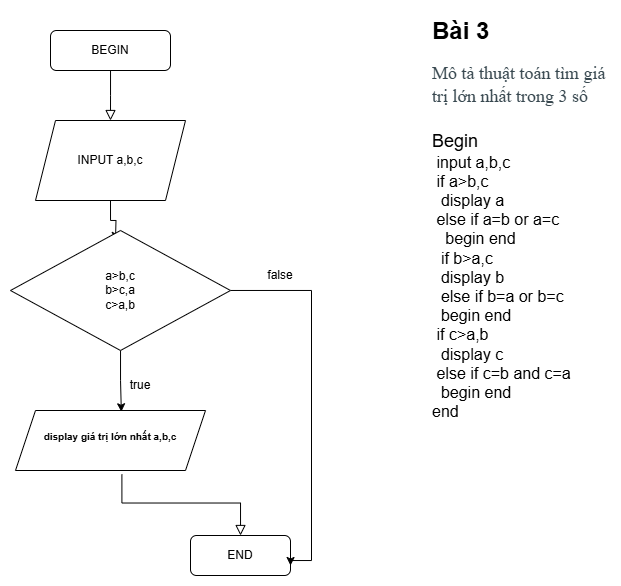

The diagram above was exported from draw.io. Its source (the exported page's mxGraphModel, read from the mxfile embedded in the PNG):
<mxGraphModel dx="1121" dy="547" grid="1" gridSize="10" guides="1" tooltips="1" connect="1" arrows="1" fold="1" page="1" pageScale="1" pageWidth="827" pageHeight="1169" math="0" shadow="0">
  <root>
    <mxCell id="WIyWlLk6GJQsqaUBKTNV-0" />
    <mxCell id="WIyWlLk6GJQsqaUBKTNV-1" parent="WIyWlLk6GJQsqaUBKTNV-0" />
    <mxCell id="WIyWlLk6GJQsqaUBKTNV-2" value="" style="rounded=0;html=1;jettySize=auto;orthogonalLoop=1;fontSize=11;endArrow=block;endFill=0;endSize=8;strokeWidth=1;shadow=0;labelBackgroundColor=none;edgeStyle=orthogonalEdgeStyle;" parent="WIyWlLk6GJQsqaUBKTNV-1" source="WIyWlLk6GJQsqaUBKTNV-3" edge="1">
      <mxGeometry relative="1" as="geometry">
        <mxPoint x="220" y="169.9999999999999" as="targetPoint" />
      </mxGeometry>
    </mxCell>
    <mxCell id="WIyWlLk6GJQsqaUBKTNV-3" value="BEGIN" style="rounded=1;whiteSpace=wrap;html=1;fontSize=12;glass=0;strokeWidth=1;shadow=0;" parent="WIyWlLk6GJQsqaUBKTNV-1" vertex="1">
      <mxGeometry x="160" y="80" width="120" height="40" as="geometry" />
    </mxCell>
    <mxCell id="WIyWlLk6GJQsqaUBKTNV-8" value="" style="rounded=0;html=1;jettySize=auto;orthogonalLoop=1;fontSize=11;endArrow=block;endFill=0;endSize=8;strokeWidth=1;shadow=0;labelBackgroundColor=none;edgeStyle=orthogonalEdgeStyle;exitX=0.56;exitY=1.067;exitDx=0;exitDy=0;exitPerimeter=0;" parent="WIyWlLk6GJQsqaUBKTNV-1" source="nM9-EkCgpE2CV11sLATn-4" target="WIyWlLk6GJQsqaUBKTNV-11" edge="1">
      <mxGeometry x="0.3333" y="20" relative="1" as="geometry">
        <mxPoint as="offset" />
        <mxPoint x="320" y="560" as="sourcePoint" />
      </mxGeometry>
    </mxCell>
    <mxCell id="WIyWlLk6GJQsqaUBKTNV-11" value="END" style="rounded=1;whiteSpace=wrap;html=1;fontSize=12;glass=0;strokeWidth=1;shadow=0;" parent="WIyWlLk6GJQsqaUBKTNV-1" vertex="1">
      <mxGeometry x="300" y="585" width="100" height="40" as="geometry" />
    </mxCell>
    <mxCell id="nM9-EkCgpE2CV11sLATn-0" value="&lt;h1 style=&quot;margin-top: 0px;&quot;&gt;Bài 3&lt;/h1&gt;&lt;h2 style=&quot;box-sizing: border-box; margin-top: 0px; margin-bottom: 0.5rem; font-family: &amp;quot;Open Sans&amp;quot;; font-weight: 400; line-height: 1.3; color: rgb(55, 71, 79); background-color: rgb(255, 255, 255);&quot; id=&quot;yui_3_17_2_1_1718021679852_51&quot;&gt;&lt;font style=&quot;font-size: 18px;&quot;&gt;Mô tả thuật toán tìm giá trị lớn nhất trong 3 số&lt;/font&gt;&lt;/h2&gt;&lt;div&gt;&lt;br&gt;&lt;/div&gt;&lt;div&gt;&lt;div&gt;&lt;font style=&quot;font-size: 18px;&quot;&gt;Begin&lt;/font&gt;&lt;/div&gt;&lt;div&gt;&lt;font size=&quot;3&quot;&gt;&amp;nbsp;input a,b,c&lt;/font&gt;&lt;/div&gt;&lt;div&gt;&lt;font size=&quot;3&quot;&gt;&amp;nbsp;if a&amp;gt;b,c&lt;/font&gt;&lt;/div&gt;&lt;div&gt;&lt;font size=&quot;3&quot;&gt;&amp;nbsp; display a&lt;/font&gt;&lt;/div&gt;&lt;div&gt;&lt;font size=&quot;3&quot;&gt;&amp;nbsp;else if a=b or a=c&lt;/font&gt;&lt;/div&gt;&lt;div&gt;&lt;font size=&quot;3&quot;&gt;&amp;nbsp; &amp;nbsp;begin end&lt;/font&gt;&lt;/div&gt;&lt;div&gt;&lt;font size=&quot;3&quot;&gt;&amp;nbsp; if b&amp;gt;a,c&lt;/font&gt;&lt;/div&gt;&lt;div&gt;&lt;font size=&quot;3&quot;&gt;&amp;nbsp; display b&lt;/font&gt;&lt;/div&gt;&lt;div&gt;&lt;font size=&quot;3&quot;&gt;&amp;nbsp; else if b=a or b=c&lt;/font&gt;&lt;/div&gt;&lt;div&gt;&lt;font size=&quot;3&quot;&gt;&amp;nbsp; begin end&lt;/font&gt;&lt;/div&gt;&lt;div&gt;&lt;font size=&quot;3&quot;&gt;&amp;nbsp;if c&amp;gt;a,b&lt;/font&gt;&lt;/div&gt;&lt;div&gt;&lt;font size=&quot;3&quot;&gt;&amp;nbsp; display c&lt;/font&gt;&lt;/div&gt;&lt;div&gt;&lt;font size=&quot;3&quot;&gt;&amp;nbsp;else if c=b and c=a&lt;/font&gt;&lt;/div&gt;&lt;div&gt;&lt;font size=&quot;3&quot;&gt;&amp;nbsp; begin end&lt;/font&gt;&lt;/div&gt;&lt;div&gt;&lt;font size=&quot;3&quot;&gt;end&lt;/font&gt;&lt;/div&gt;&lt;/div&gt;" style="text;html=1;whiteSpace=wrap;overflow=hidden;rounded=0;" vertex="1" parent="WIyWlLk6GJQsqaUBKTNV-1">
      <mxGeometry x="540" y="60" width="180" height="440" as="geometry" />
    </mxCell>
    <mxCell id="nM9-EkCgpE2CV11sLATn-3" style="edgeStyle=orthogonalEdgeStyle;rounded=0;orthogonalLoop=1;jettySize=auto;html=1;exitX=0.5;exitY=1;exitDx=0;exitDy=0;entryX=0.5;entryY=0;entryDx=0;entryDy=0;" edge="1" parent="WIyWlLk6GJQsqaUBKTNV-1" source="nM9-EkCgpE2CV11sLATn-1">
      <mxGeometry relative="1" as="geometry">
        <mxPoint x="225" y="289.9999999999999" as="targetPoint" />
      </mxGeometry>
    </mxCell>
    <mxCell id="nM9-EkCgpE2CV11sLATn-1" value="INPUT a,b,c" style="shape=parallelogram;perimeter=parallelogramPerimeter;whiteSpace=wrap;html=1;fixedSize=1;" vertex="1" parent="WIyWlLk6GJQsqaUBKTNV-1">
      <mxGeometry x="145" y="170" width="150" height="80" as="geometry" />
    </mxCell>
    <mxCell id="nM9-EkCgpE2CV11sLATn-4" value="&lt;h1 style=&quot;text-align: left; margin-top: 0px;&quot;&gt;&lt;font style=&quot;font-size: 10px;&quot;&gt;display giá trị lớn nhất a,b,c&lt;br&gt;&lt;/font&gt;&lt;/h1&gt;" style="shape=parallelogram;perimeter=parallelogramPerimeter;whiteSpace=wrap;html=1;fixedSize=1;" vertex="1" parent="WIyWlLk6GJQsqaUBKTNV-1">
      <mxGeometry x="125" y="460" width="190" height="60" as="geometry" />
    </mxCell>
    <mxCell id="nM9-EkCgpE2CV11sLATn-5" style="edgeStyle=orthogonalEdgeStyle;rounded=0;orthogonalLoop=1;jettySize=auto;html=1;entryX=0.557;entryY=0.021;entryDx=0;entryDy=0;entryPerimeter=0;" edge="1" parent="WIyWlLk6GJQsqaUBKTNV-1" source="nM9-EkCgpE2CV11sLATn-6" target="nM9-EkCgpE2CV11sLATn-4">
      <mxGeometry relative="1" as="geometry">
        <mxPoint x="225" y="349.9999999999999" as="sourcePoint" />
      </mxGeometry>
    </mxCell>
    <mxCell id="nM9-EkCgpE2CV11sLATn-10" style="edgeStyle=orthogonalEdgeStyle;rounded=0;orthogonalLoop=1;jettySize=auto;html=1;entryX=1;entryY=0.75;entryDx=0;entryDy=0;" edge="1" parent="WIyWlLk6GJQsqaUBKTNV-1" source="nM9-EkCgpE2CV11sLATn-6" target="WIyWlLk6GJQsqaUBKTNV-11">
      <mxGeometry relative="1" as="geometry">
        <mxPoint x="420" y="610" as="targetPoint" />
        <Array as="points">
          <mxPoint x="421" y="340" />
          <mxPoint x="421" y="610" />
          <mxPoint x="400" y="610" />
        </Array>
      </mxGeometry>
    </mxCell>
    <mxCell id="nM9-EkCgpE2CV11sLATn-6" value="a&amp;gt;b,c&lt;br&gt;b&amp;gt;c,a&lt;div&gt;c&amp;gt;a,b&lt;/div&gt;" style="rhombus;whiteSpace=wrap;html=1;" vertex="1" parent="WIyWlLk6GJQsqaUBKTNV-1">
      <mxGeometry x="120" y="280" width="220" height="120" as="geometry" />
    </mxCell>
    <mxCell id="nM9-EkCgpE2CV11sLATn-9" value="true" style="text;html=1;align=center;verticalAlign=middle;whiteSpace=wrap;rounded=0;" vertex="1" parent="WIyWlLk6GJQsqaUBKTNV-1">
      <mxGeometry x="220" y="420" width="60" height="30" as="geometry" />
    </mxCell>
    <mxCell id="nM9-EkCgpE2CV11sLATn-11" value="false" style="text;html=1;align=center;verticalAlign=middle;whiteSpace=wrap;rounded=0;" vertex="1" parent="WIyWlLk6GJQsqaUBKTNV-1">
      <mxGeometry x="360" y="310" width="60" height="30" as="geometry" />
    </mxCell>
  </root>
</mxGraphModel>